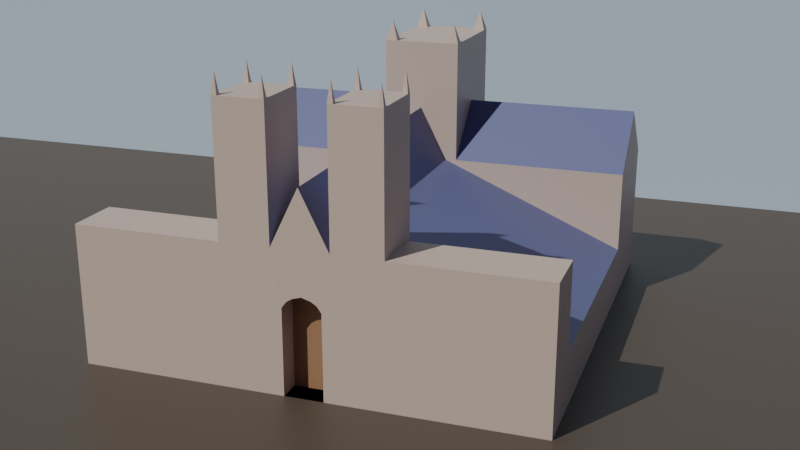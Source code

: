 # Source: S2E26Challenge2_2021_08_26_01_25_22_UTC_.blend  (saved by Blender 2.83.19; exported with 4.5.12 LTS)
import bpy
from mathutils import Matrix  # noqa: F401  (used for matrix-valued properties, if any)

bpy.ops.wm.read_factory_settings(use_empty=True)
scene = bpy.context.scene
scene.name = 'Scene'

# ---- collections
col_collection = bpy.data.collections.new('Collection'); scene.collection.children.link(col_collection)

# ---- materials (node trees are filled in below, after node groups)
mat_castlewalls = bpy.data.materials.new('CastleWalls')
mat_castlewalls.use_transparent_shadow = False
mat_roof = bpy.data.materials.new('Roof')
mat_roof.use_transparent_shadow = False
mat_material_001 = bpy.data.materials.new('Material.001')
mat_material_001.use_transparent_shadow = False
mat_ground = bpy.data.materials.new('Ground')
mat_ground.use_transparent_shadow = False
mat_material_002 = bpy.data.materials.new('Material.002')
mat_material_002.use_transparent_shadow = False

# ---- material node trees
mat_castlewalls.use_nodes = True; mat_castlewalls.node_tree.nodes.clear()
_N = mat_castlewalls.node_tree.nodes; _L = mat_castlewalls.node_tree.links
n0 = _N.new('ShaderNodeBsdfPrincipled'); n0.name = 'Principled BSDF'; n0.location = (10, 300)
n0.distribution = 'GGX'
n0.subsurface_method = 'BURLEY'
n0.inputs[0].default_value = (0.5071, 0.4068, 0.4196, 1.0)
n0.inputs[3].default_value = 1.45
n0.inputs[27].default_value = (0.0, 0.0, 0.0, 1.0)
n0.inputs[28].default_value = 1.0
n1 = _N.new('ShaderNodeOutputMaterial'); n1.name = 'Material Output'; n1.location = (300, 300)
_L.new(n0.outputs[0], n1.inputs[0])
n1.is_active_output = True
mat_roof.use_nodes = True; mat_roof.node_tree.nodes.clear()
_N = mat_roof.node_tree.nodes; _L = mat_roof.node_tree.links
n0 = _N.new('ShaderNodeBsdfPrincipled'); n0.name = 'Principled BSDF'; n0.location = (10, 300)
n0.distribution = 'GGX'
n0.subsurface_method = 'BURLEY'
n0.inputs[0].default_value = (0.09831, 0.1266, 0.3343, 1.0)
n0.inputs[3].default_value = 1.45
n0.inputs[27].default_value = (0.0, 0.0, 0.0, 1.0)
n0.inputs[28].default_value = 1.0
n1 = _N.new('ShaderNodeOutputMaterial'); n1.name = 'Material Output'; n1.location = (300, 300)
_L.new(n0.outputs[0], n1.inputs[0])
n1.is_active_output = True
mat_material_001.use_nodes = True; mat_material_001.node_tree.nodes.clear()
_N = mat_material_001.node_tree.nodes; _L = mat_material_001.node_tree.links
n0 = _N.new('ShaderNodeBsdfPrincipled'); n0.name = 'Principled BSDF'; n0.location = (10, 300)
n0.distribution = 'GGX'
n0.subsurface_method = 'BURLEY'
n0.inputs[0].default_value = (0.2957, 0.1497, 0.0947, 1.0)
n0.inputs[3].default_value = 1.45
n0.inputs[27].default_value = (0.0, 0.0, 0.0, 1.0)
n0.inputs[28].default_value = 1.0
n1 = _N.new('ShaderNodeOutputMaterial'); n1.name = 'Material Output'; n1.location = (300, 300)
_L.new(n0.outputs[0], n1.inputs[0])
n1.is_active_output = True
mat_ground.use_nodes = True; mat_ground.node_tree.nodes.clear()
_N = mat_ground.node_tree.nodes; _L = mat_ground.node_tree.links
n0 = _N.new('ShaderNodeBsdfPrincipled'); n0.name = 'Principled BSDF'; n0.location = (10, 300)
n0.distribution = 'GGX'
n0.subsurface_method = 'BURLEY'
n0.inputs[0].default_value = (0.06372, 0.04733, 0.0433, 1.0)
n0.inputs[3].default_value = 1.45
n0.inputs[27].default_value = (0.0, 0.0, 0.0, 1.0)
n0.inputs[28].default_value = 1.0
n1 = _N.new('ShaderNodeOutputMaterial'); n1.name = 'Material Output'; n1.location = (300, 300)
_L.new(n0.outputs[0], n1.inputs[0])
n1.is_active_output = True
mat_material_002.use_nodes = True; mat_material_002.node_tree.nodes.clear()
_N = mat_material_002.node_tree.nodes; _L = mat_material_002.node_tree.links
n0 = _N.new('ShaderNodeBsdfPrincipled'); n0.name = 'Principled BSDF'; n0.location = (10, 300)
n0.distribution = 'GGX'
n0.subsurface_method = 'BURLEY'
n0.inputs[0].default_value = (0.4378, 0.5466, 0.7613, 1.0)
n0.inputs[3].default_value = 1.45
n0.inputs[27].default_value = (0.0, 0.0, 0.0, 1.0)
n0.inputs[28].default_value = 1.0
n1 = _N.new('ShaderNodeOutputMaterial'); n1.name = 'Material Output'; n1.location = (300, 300)
_L.new(n0.outputs[0], n1.inputs[0])
n1.is_active_output = True

# ---- world
world_world = bpy.data.worlds.new('World'); scene.world = world_world
world_world.use_nodes = True; world_world.node_tree.nodes.clear()
_N = world_world.node_tree.nodes; _L = world_world.node_tree.links
n0 = _N.new('ShaderNodeOutputWorld'); n0.name = 'World Output'; n0.location = (300, 300)
n1 = _N.new('ShaderNodeBackground'); n1.name = 'Background'; n1.location = (10, 300)
n1.inputs[0].default_value = (0.05088, 0.05088, 0.05088, 1.0)
_L.new(n1.outputs[0], n0.inputs[0])
n0.is_active_output = True
world_world.color = (0.05088, 0.05088, 0.05088)
world_world.use_sun_shadow = False
world_world.sun_shadow_jitter_overblur = 0.0

# ---- cameras
cam_camera_001 = bpy.data.cameras.new('Camera.001')

# ---- lights
light_sun = bpy.data.lights.new('Sun', 'SUN')
light_sun.color = (1.0, 0.9866, 0.7951)
light_sun.transmission_factor = 0.0
light_sun.energy = 3.21
light_sun.shadow_soft_size = 0.125

# ---- meshes
me_cube_001 = bpy.data.meshes.new('Cube.001')
me_cube_001.from_pydata([(-15.0, 1.0, -1.0), (-15.0, 1.0, 3.999), (1.0, 1.0, -1.0), (1.0, 1.0, 3.999), (-15.0, 0.0, -1.0), (-15.0, 0.0, 6.019), (1.0, 0.0, -1.0), (1.0, 0.0, 6.019), (-15.0, 8.0, -1.0), (-15.0, 8.0, 3.999), (1.0, 8.0, -1.0), (1.0, 8.0, 3.999), (-0.9827, 1.0, -1.0), (-0.9827, 1.0, 3.999), (-0.9827, 0.0, 6.019), (-0.9827, 0.0, -1.0), (-0.9827, 8.0, -1.0), (-0.9827, 8.0, 3.999), (-10.79, 1.0, -1.0), (-10.79, 0.0, -1.0), (-10.79, 8.0, -1.0), (-10.79, 1.0, 3.999), (-10.79, 0.0, 6.019), (-10.79, 8.0, 3.999), (-12.9, 1.0, -1.0), (-12.9, 0.0, -1.0), (-12.9, 8.0, -1.0), (-11.17, 0.0, 6.019), (-12.9, 0.0, 6.019), (-12.9, 8.0, 5.999), (-10.79, 1.0, 1.017), (-0.9827, 1.0, 1.017), (-10.79, 8.0, 1.017), (-0.9827, 8.0, 1.017), (-0.9827, 2.75, 3.253), (-10.79, 2.75, 3.253), (1.0, 1.457, -1.0), (1.0, 1.457, 3.999), (-15.0, 1.457, -1.0), (-15.0, 1.457, 3.999), (-0.9827, 1.457, 3.999), (-0.9827, 1.457, -1.0), (-10.79, 1.457, 3.999), (-10.79, 1.457, -1.0), (-12.9, 1.457, 5.999), (-12.9, 1.457, -1.0), (-0.9827, 1.457, 1.017), (-10.79, 1.457, 1.017), (1.0, 2.754, -1.0), (-15.0, 2.754, -1.0), (-0.9827, 2.754, 3.999), (-0.9827, 2.754, -1.0), (-10.79, 2.754, 3.999), (-10.79, 2.754, -1.0), (-12.9, 2.754, 5.999), (-12.9, 2.754, -1.0), (-0.9827, 2.754, 1.017), (-10.79, 2.754, 1.017), (1.0, 2.754, 3.999), (-15.0, 2.754, 3.999), (-1.318, 1.0, 3.999), (-1.318, 0.0, 6.019), (-1.318, 8.0, 1.017), (-1.318, 2.75, 3.253), (0.8043, 1.196, 8.624), (-0.9827, 1.196, 8.624), (-0.9827, 2.75, 8.624), (0.8043, 1.457, 8.624), (-0.9827, 2.754, 8.624), (0.8043, 2.559, 8.624), (-1.123, 1.196, 8.624), (-1.318, 2.75, 8.624), (-0.9827, 1.0, 8.624), (1.0, 1.0, 8.624), (1.0, 1.457, 8.624), (-1.318, 1.0, 8.624), (-1.123, 2.557, 8.624), (-0.9814, 2.559, 8.624), (1.0, 2.754, 8.624), (0.8043, 2.754, 8.624), (-1.123, 2.753, 8.624), (1.0, 2.559, 8.624), (1.0, 1.196, 8.624), (0.8043, 1.0, 8.624), (-1.123, 1.0, 8.624), (-1.318, 1.196, 8.624), (-1.318, 2.557, 8.624), (0.8043, 1.196, 8.624), (0.8043, 2.559, 8.624), (-1.123, 1.196, 8.624), (-1.318, 2.75, 8.624), (1.0, 1.0, 8.624), (-1.318, 1.0, 8.624), (-1.123, 2.557, 8.624), (1.0, 2.754, 8.624), (0.8043, 2.754, 8.624), (-1.123, 2.753, 8.624), (1.0, 2.559, 8.624), (1.0, 1.196, 8.624), (0.8043, 1.0, 8.624), (-1.123, 1.0, 8.624), (-1.318, 1.196, 8.624), (-1.318, 2.557, 8.624), (0.9021, 1.098, 9.375), (-1.221, 1.098, 9.375), (-1.221, 2.654, 9.375), (0.9021, 2.657, 9.375), (-15.0, 0.0, 8.583), (-15.0, 1.0, 8.583), (-15.0, 1.457, 8.583), (-12.9, 1.0, 8.583), (-10.79, 1.0, 8.583), (-12.9, 0.0, 8.583), (-10.79, 0.0, 8.583), (-10.79, 1.457, 8.583), (-12.9, 1.457, 8.583), (-11.17, 8.0, 4.359), (-11.17, 1.0, -1.0), (-11.17, 0.0, -1.0), (-11.17, 8.0, -1.0), (-11.17, 1.457, -1.0), (-11.17, 1.457, 4.359), (-11.17, 2.754, -1.0), (-11.17, 2.754, 4.359), (-11.17, 1.0, 8.583), (-11.17, 0.0, 8.583), (-11.17, 1.457, 8.583), (-14.59, 1.0, -1.0), (-14.59, 0.0, -1.0), (-14.59, 8.0, -1.0), (-14.59, 0.0, 6.019), (-14.59, 8.0, 4.389), (-14.59, 1.457, 4.389), (-14.59, 1.457, -1.0), (-14.59, 2.754, 4.389), (-14.59, 2.754, -1.0), (-14.59, 1.0, 8.583), (-14.59, 0.0, 8.583), (-14.59, 1.457, 8.583), (-14.79, 1.228, 9.362), (-10.98, 1.228, 9.362), (0.9997, 1.003, 1.435), (0.997, 0.0, 2.485), (1.0, 8.0, 1.428), (-0.9827, 8.0, 1.428), (1.0, 1.457, 1.428), (1.0, 2.754, 1.428), (-15.0, 0.2395, 5.535), (1.0, 0.3354, -1.0), (-15.0, 0.2395, -1.0), (1.0, 0.2395, 5.535), (-0.9827, 0.2395, -1.0), (-0.9827, 0.2395, 5.535), (-10.79, 0.2395, -1.0), (-10.79, 0.2395, 5.535), (-12.9, 0.2395, -1.0), (-1.318, 0.2395, 5.535), (-15.0, 0.2395, 8.583), (-10.79, 0.2395, 8.583), (-12.9, 0.2395, 8.583), (-11.17, 0.2395, 8.583), (-11.17, 0.2395, -1.0), (-14.59, 0.2395, 8.583), (-14.59, 0.2395, -1.0), (0.9918, 0.326, 2.383), (-15.0, 0.5883, 4.83), (1.0, 0.6843, -1.0), (-15.0, 0.5883, 8.583), (-15.0, 0.5883, -1.0), (1.0, 0.5883, 4.83), (-0.9827, 0.5883, -1.0), (-0.9827, 0.5883, 4.83), (-10.79, 0.5883, -1.0), (-10.79, 0.5883, 4.83), (-12.9, 0.5883, -1.0), (-1.318, 0.5883, 4.83), (-10.79, 0.5883, 8.583), (-12.9, 0.5883, 8.583), (-11.17, 0.5883, 8.583), (-11.17, 0.5883, -1.0), (-14.59, 0.5883, 8.583), (-14.59, 0.5883, -1.0), (0.9918, 0.6749, 2.041), (-15.0, 0.4139, -1.0), (1.0, 0.4139, 5.183), (-0.9827, 0.4139, -1.0), (-0.9827, 0.4139, 5.183), (-10.79, 0.4139, -1.0), (-10.79, 0.4139, 5.183), (-12.9, 0.4139, -1.0), (-1.318, 0.4139, 5.183), (-10.79, 0.4139, 8.583), (-12.9, 0.4139, 8.583), (-11.17, 0.4139, 8.583), (-11.17, 0.4139, -1.0), (-14.59, 0.4139, 8.583), (-14.59, 0.4139, -1.0), (0.99, 0.5191, 2.257), (-15.0, 0.4139, 5.183), (1.0, 0.5098, -1.0), (-15.0, 0.4139, 8.583), (0.1906, 0.0, 2.485), (0.1936, 0.0, -1.0), (0.1853, 0.326, 2.383), (0.1936, 0.3354, -1.0), (0.1835, 0.5191, 2.257), (0.1936, 0.5098, -1.0), (0.1936, 0.6843, -1.0), (0.1853, 0.6749, 2.041)], [(13, 34)], [(168, 165, 1, 0), (146, 48, 10, 143), (21, 42, 114, 111), (151, 148, 6, 15), (164, 150, 7, 142), (144, 17, 11, 143), (135, 49, 8, 129), (50, 58, 11, 17), (49, 59, 9, 8), (63, 62, 32, 35), (48, 51, 16, 10), (16, 20, 23, 32, 62, 33, 17, 144), (153, 151, 15, 19), (150, 152, 14, 7), (161, 153, 19, 118), (119, 116, 23, 20), (123, 52, 23, 116), (51, 53, 20, 16), (156, 154, 22, 61), (134, 54, 29, 131), (129, 131, 29, 26), (163, 155, 25, 128), (122, 55, 26, 119), (121, 44, 115, 126), (60, 63, 35, 21), (42, 21, 30, 47), (50, 17, 33, 56), (13, 40, 46, 31), (52, 42, 47, 57), (117, 24, 45, 120), (173, 21, 111, 176), (12, 18, 43, 41), (39, 1, 108, 109), (2, 12, 41, 36), (0, 1, 39, 38), (13, 3, 73, 83, 72), (127, 0, 38, 133), (141, 2, 36, 145), (23, 52, 57, 32), (40, 50, 56, 46), (120, 45, 55, 122), (132, 44, 54, 134), (41, 43, 53, 51), (121, 42, 52, 123), (36, 41, 51, 48), (38, 39, 59, 49), (63, 60, 75, 85, 86, 71), (133, 38, 49, 135), (145, 36, 48, 146), (58, 50, 68, 79, 78), (152, 156, 61, 14), (34, 33, 62, 63), (65, 64, 67, 69, 77, 76, 70), (3, 37, 74, 82, 73), (37, 58, 78, 81, 74), (60, 13, 72, 84, 75), (34, 63, 71, 66), (64, 65, 72, 83), (67, 64, 82, 74), (65, 70, 84, 72), (71, 86, 105), (70, 85, 104), (77, 69, 79, 68), (70, 76, 86, 85), (69, 81, 106), (84, 75, 92, 100), (80, 76, 77, 68), (81, 69, 67, 74), (81, 78, 106), (80, 71, 105), (84, 70, 104), (76, 80, 105), (75, 84, 104), (76, 80, 96, 93), (70, 84, 100, 89), (71, 80, 96, 90), (78, 81, 97, 94), (69, 81, 97, 88), (70, 85, 101, 89), (86, 71, 90, 102), (64, 82, 98, 87), (79, 78, 94, 95), (76, 86, 102, 93), (75, 85, 101, 92), (73, 83, 99, 91), (69, 79, 95, 88), (82, 73, 91, 98), (83, 64, 87, 99), (82, 64, 103), (78, 79, 106), (86, 76, 105), (85, 75, 104), (83, 73, 103), (79, 69, 106), (73, 82, 103), (64, 83, 103), (162, 157, 107, 137), (160, 159, 112, 125), (136, 110, 115, 138), (126, 124, 140), (132, 39, 109, 138), (130, 28, 112, 137), (27, 22, 113, 125), (147, 5, 107, 157), (28, 27, 125, 112), (110, 124, 126, 115), (158, 160, 125, 113), (44, 121, 123, 54), (43, 120, 122, 53), (18, 117, 120, 43), (42, 121, 126, 114), (53, 122, 119, 20), (54, 123, 116, 29), (26, 29, 116, 119), (155, 161, 118, 25), (5, 130, 137, 107), (44, 132, 138, 115), (136, 138, 139), (159, 162, 137, 112), (45, 133, 135, 55), (39, 132, 134, 59), (24, 127, 133, 45), (149, 163, 128, 4), (8, 9, 131, 129), (59, 134, 131, 9), (55, 135, 129, 26), (114, 126, 140), (109, 108, 139), (138, 109, 139), (111, 114, 140), (108, 136, 139), (124, 111, 140), (37, 145, 146, 58), (3, 141, 145, 37), (16, 144, 143, 10), (197, 164, 203, 205), (58, 146, 143, 11), (6, 148, 204, 202), (183, 196, 163, 149), (192, 195, 162, 159), (189, 194, 161, 155), (191, 193, 160, 158), (198, 147, 157, 200), (193, 192, 159, 160), (195, 200, 157, 162), (186, 190, 156, 152), (22, 154, 158, 113), (196, 189, 155, 163), (190, 188, 154, 156), (194, 187, 153, 161), (184, 186, 152, 150), (187, 185, 151, 153), (197, 184, 150, 164), (185, 199, 148, 151), (4, 5, 147, 149), (12, 2, 166, 170), (141, 3, 169, 182), (18, 12, 170, 172), (3, 13, 171, 169), (117, 18, 172, 179), (60, 21, 173, 175), (127, 24, 174, 181), (13, 60, 175, 171), (136, 108, 167, 180), (124, 110, 177, 178), (1, 165, 167, 108), (111, 124, 178, 176), (24, 117, 179, 174), (110, 136, 180, 177), (0, 127, 181, 168), (2, 141, 182, 166), (188, 173, 176, 191), (183, 198, 165, 168), (149, 147, 198, 183), (154, 188, 191, 158), (170, 166, 199, 185), (182, 169, 184, 197), (172, 170, 185, 187), (169, 171, 186, 184), (179, 172, 187, 194), (175, 173, 188, 190), (181, 174, 189, 196), (171, 175, 190, 186), (180, 167, 200, 195), (178, 177, 192, 193), (165, 198, 200, 167), (176, 178, 193, 191), (174, 179, 194, 189), (177, 180, 195, 192), (168, 181, 196, 183), (166, 182, 208, 207), (204, 203, 201, 202), (206, 205, 203, 204), (207, 208, 205, 206), (199, 166, 207, 206), (148, 199, 206, 204), (182, 197, 205, 208), (164, 142, 201, 203)])
me_cube_001.polygons.foreach_set('material_index', [0, 0, 0, 0, 0, 0, 0, 0, 0, 1, 0, 0, 0, 1, 0, 0, 1, 0, 1, 1, 0, 0, 0, 0, 1, 0, 0, 0, 0, 0, 0, 0, 0, 0, 0, 0, 0, 0, 0, 0, 0, 1, 0, 1, 0, 0, 0, 0, 0, 0, 1, 1, 0, 0, 0, 0, 0, 0, 0, 0, 0, 0, 0, 0, 0, 0, 0, 0, 0, 0, 0, 0, 0, 0, 0, 0, 0, 0, 0, 0, 0, 0, 0, 0, 0, 0, 0, 0, 0, 0, 0, 0, 0, 0, 0, 0, 0, 0, 0, 0, 0, 0, 0, 0, 0, 0, 0, 1, 0, 0, 0, 0, 1, 0, 0, 0, 0, 0, 0, 0, 1, 0, 0, 0, 1, 0, 0, 0, 0, 0, 0, 0, 0, 0, 0, 0, 0, 0, 0, 0, 0, 0, 0, 0, 0, 1, 0, 0, 1, 0, 1, 0, 0, 0, 0, 0, 0, 0, 1, 0, 1, 0, 1, 0, 0, 0, 0, 0, 0, 0, 0, 0, 0, 0, 0, 0, 0, 0, 1, 0, 1, 0, 1, 0, 0, 0, 0, 0, 0, 0, 0, 2, 2, 2, 0, 0, 0, 0])
_uv = me_cube_001.uv_layers.new(name='UVMap')
_uv.uv.foreach_set('vector', [0.375, 0.1985, 0.625, 0.1985, 0.625, 0.25, 0.375, 0.25, 0.4964, 0.5, 0.375, 0.5, 0.375, 0.5, 0.4964, 0.5, 0.8093, 0.5, 0.8093, 0.5, 0.8093, 0.5, 0.8093, 0.5, 0.344, 0.5951, 0.375, 0.5951, 0.375, 0.625, 0.344, 0.625, 0.4964, 0.5951, 0.625, 0.5951, 0.625, 0.625, 0.4964, 0.625, 0.4964, 0.469, 0.625, 0.469, 0.625, 0.5, 0.4964, 0.5, 0.1314, 0.5, 0.125, 0.5, 0.125, 0.5, 0.1314, 0.5, 0.656, 0.5, 0.625, 0.5, 0.625, 0.5, 0.656, 0.5, 0.375, 0.25, 0.625, 0.25, 0.625, 0.25, 0.375, 0.25, 0.6612, 0.5, 0.6612, 0.5, 0.8093, 0.5, 0.8093, 0.5, 0.375, 0.5, 0.344, 0.5, 0.344, 0.5, 0.375, 0.5, 0.344, 0.5, 0.1907, 0.5, 0.625, 0.3157, 0.8093, 0.5, 0.6612, 0.5, 0.656, 0.5, 0.656, 0.5, 0.4955, 0.5, 0.1907, 0.5951, 0.344, 0.5951, 0.344, 0.625, 0.1907, 0.625, 0.625, 0.5951, 0.656, 0.5951, 0.656, 0.625, 0.625, 0.625, 0.1848, 0.5951, 0.1907, 0.5951, 0.1907, 0.625, 0.1848, 0.625, 0.375, 0.3098, 0.625, 0.3098, 0.625, 0.3157, 0.375, 0.3157, 0.8152, 0.5, 0.8093, 0.5, 0.8093, 0.5, 0.8152, 0.5, 0.344, 0.5, 0.1907, 0.5, 0.1907, 0.5, 0.344, 0.5, 0.6612, 0.5951, 0.8093, 0.5951, 0.8093, 0.625, 0.6612, 0.625, 0.8686, 0.5, 0.8421, 0.5, 0.8421, 0.5, 0.8686, 0.5, 0.375, 0.2564, 0.625, 0.2564, 0.625, 0.2829, 0.375, 0.2829, 0.1314, 0.5951, 0.1579, 0.5951, 0.1579, 0.625, 0.1314, 0.625, 0.1848, 0.5, 0.1579, 0.5, 0.1579, 0.5, 0.1848, 0.5, 0.8152, 0.5, 0.8421, 0.5, 0.8421, 0.5, 0.8152, 0.5, 0.6612, 0.5, 0.6612, 0.5, 0.8093, 0.5, 0.8093, 0.5, 0.8093, 0.5, 0.8093, 0.5, 0.8093, 0.5, 0.8093, 0.5, 0.656, 0.5, 0.656, 0.5, 0.656, 0.5, 0.656, 0.5, 0.656, 0.5, 0.656, 0.5, 0.656, 0.5, 0.656, 0.5, 0.8093, 0.5, 0.8093, 0.5, 0.8093, 0.5, 0.8093, 0.5, 0.1848, 0.5, 0.1579, 0.5, 0.1579, 0.5, 0.1848, 0.5, 0.8093, 0.5515, 0.8093, 0.5, 0.8093, 0.5, 0.8093, 0.5515, 0.344, 0.5, 0.1907, 0.5, 0.1907, 0.5, 0.344, 0.5, 0.625, 0.25, 0.625, 0.25, 0.625, 0.25, 0.625, 0.25, 0.375, 0.5, 0.344, 0.5, 0.344, 0.5, 0.375, 0.5, 0.375, 0.25, 0.625, 0.25, 0.625, 0.25, 0.375, 0.25, 0.656, 0.5, 0.625, 0.5, 0.625, 0.5, 0.6281, 0.5, 0.656, 0.5, 0.1314, 0.5, 0.125, 0.5, 0.125, 0.5, 0.1314, 0.5, 0.4964, 0.5, 0.375, 0.5, 0.375, 0.5, 0.4964, 0.5, 0.8093, 0.5, 0.8093, 0.5, 0.8093, 0.5, 0.8093, 0.5, 0.656, 0.5, 0.656, 0.5, 0.656, 0.5, 0.656, 0.5, 0.1848, 0.5, 0.1579, 0.5, 0.1579, 0.5, 0.1848, 0.5, 0.8686, 0.5, 0.8421, 0.5, 0.8421, 0.5, 0.8686, 0.5, 0.344, 0.5, 0.1907, 0.5, 0.1907, 0.5, 0.344, 0.5, 0.8152, 0.5, 0.8093, 0.5, 0.8093, 0.5, 0.8152, 0.5, 0.375, 0.5, 0.344, 0.5, 0.344, 0.5, 0.375, 0.5, 0.375, 0.25, 0.625, 0.25, 0.625, 0.25, 0.375, 0.25, 0.6612, 0.5, 0.6612, 0.5, 0.6612, 0.5, 0.6612, 0.5, 0.6612, 0.5, 0.6612, 0.5, 0.1314, 0.5, 0.125, 0.5, 0.125, 0.5, 0.1314, 0.5, 0.4964, 0.5, 0.375, 0.5, 0.375, 0.5, 0.4964, 0.5, 0.625, 0.5, 0.656, 0.5, 0.656, 0.5, 0.6281, 0.5, 0.625, 0.5, 0.656, 0.5951, 0.6612, 0.5951, 0.6612, 0.625, 0.656, 0.625, 0.656, 0.5, 0.656, 0.5, 0.6612, 0.5, 0.6612, 0.5, 0.656, 0.5, 0.6281, 0.5, 0.6281, 0.5, 0.6281, 0.5, 0.656, 0.5, 0.6582, 0.5, 0.6582, 0.5, 0.625, 0.5, 0.625, 0.5, 0.625, 0.5, 0.625, 0.5, 0.625, 0.5, 0.625, 0.5, 0.625, 0.5, 0.625, 0.5, 0.625, 0.5, 0.625, 0.5, 0.6612, 0.5, 0.656, 0.5, 0.656, 0.5, 0.6582, 0.5, 0.6612, 0.5, 0.656, 0.5, 0.6612, 0.5, 0.6612, 0.5, 0.656, 0.5, 0.6281, 0.5, 0.656, 0.5, 0.656, 0.5, 0.6281, 0.5, 0.6281, 0.5, 0.6281, 0.5, 0.625, 0.5, 0.625, 0.5, 0.656, 0.5, 0.6582, 0.5, 0.6582, 0.5, 0.656, 0.5, 0.6612, 0.5, 0.6612, 0.5, 0.6612, 0.5, 0.6582, 0.5, 0.6612, 0.5, 0.6582, 0.5, 0.656, 0.5, 0.6281, 0.5, 0.6281, 0.5, 0.656, 0.5, 0.6582, 0.5, 0.6582, 0.5, 0.6612, 0.5, 0.6612, 0.5, 0.6281, 0.5, 0.625, 0.5, 0.6281, 0.5, 0.6582, 0.5, 0.6612, 0.5, 0.6612, 0.5, 0.6582, 0.5, 0.6582, 0.5, 0.6582, 0.5, 0.656, 0.5, 0.656, 0.5, 0.625, 0.5, 0.6281, 0.5, 0.6281, 0.5, 0.625, 0.5, 0.625, 0.5, 0.625, 0.5, 0.625, 0.5, 0.6582, 0.5, 0.6612, 0.5, 0.6582, 0.5, 0.6582, 0.5, 0.6582, 0.5, 0.6582, 0.5, 0.6582, 0.5, 0.6582, 0.5, 0.6582, 0.5, 0.6612, 0.5, 0.6582, 0.5, 0.6612, 0.5, 0.6582, 0.5, 0.6582, 0.5, 0.6582, 0.5, 0.6582, 0.5, 0.6582, 0.5, 0.6582, 0.5, 0.6582, 0.5, 0.6582, 0.5, 0.6612, 0.5, 0.6582, 0.5, 0.6582, 0.5, 0.6612, 0.5, 0.625, 0.5, 0.625, 0.5, 0.625, 0.5, 0.625, 0.5, 0.6281, 0.5, 0.625, 0.5, 0.625, 0.5, 0.6281, 0.5, 0.6582, 0.5, 0.6612, 0.5, 0.6612, 0.5, 0.6582, 0.5, 0.6612, 0.5, 0.6612, 0.5, 0.6612, 0.5, 0.6612, 0.5, 0.6281, 0.5, 0.625, 0.5, 0.625, 0.5, 0.6281, 0.5, 0.6281, 0.5, 0.625, 0.5, 0.625, 0.5, 0.6281, 0.5, 0.6582, 0.5, 0.6612, 0.5, 0.6612, 0.5, 0.6582, 0.5, 0.6612, 0.5, 0.6612, 0.5, 0.6612, 0.5, 0.6612, 0.5, 0.625, 0.5, 0.6281, 0.5, 0.6281, 0.5, 0.625, 0.5, 0.6281, 0.5, 0.6281, 0.5, 0.6281, 0.5, 0.6281, 0.5, 0.625, 0.5, 0.625, 0.5, 0.625, 0.5, 0.625, 0.5, 0.6281, 0.5, 0.6281, 0.5, 0.6281, 0.5, 0.6281, 0.5, 0.625, 0.5, 0.6281, 0.5, 0.625, 0.5, 0.625, 0.5, 0.6281, 0.5, 0.625, 0.5, 0.6612, 0.5, 0.6582, 0.5, 0.6612, 0.5, 0.6612, 0.5, 0.6612, 0.5, 0.6612, 0.5, 0.6281, 0.5, 0.625, 0.5, 0.6281, 0.5, 0.6281, 0.5, 0.6281, 0.5, 0.6281, 0.5, 0.625, 0.5, 0.625, 0.5, 0.625, 0.5, 0.6281, 0.5, 0.6281, 0.5, 0.6281, 0.5, 0.8686, 0.5951, 0.875, 0.5951, 0.875, 0.625, 0.8686, 0.625, 0.8152, 0.5951, 0.8421, 0.5951, 0.8421, 0.625, 0.8152, 0.625, 0.8686, 0.5, 0.8421, 0.5, 0.8421, 0.5, 0.8686, 0.5, 0.8152, 0.5, 0.8152, 0.5, 0.8152, 0.5, 0.8686, 0.5, 0.875, 0.5, 0.875, 0.5, 0.8686, 0.5, 0.0, 0.0, 0.0, 0.0, 0.0, 0.0, 0.0, 0.0, 0.0, 0.0, 0.0, 0.0, 0.0, 0.0, 0.0, 0.0, 0.625, 0.1549, 0.625, 0.125, 0.625, 0.125, 0.625, 0.1549, 0.0, 0.0, 0.0, 0.0, 0.0, 0.0, 0.0, 0.0, 0.8421, 0.5, 0.8152, 0.5, 0.8152, 0.5, 0.8421, 0.5, 0.8093, 0.5951, 0.8152, 0.5951, 0.8152, 0.625, 0.8093, 0.625, 0.8421, 0.5, 0.8152, 0.5, 0.8152, 0.5, 0.8421, 0.5, 0.1907, 0.5, 0.1848, 0.5, 0.1848, 0.5, 0.1907, 0.5, 0.1907, 0.5, 0.1848, 0.5, 0.1848, 0.5, 0.1907, 0.5, 0.8093, 0.5, 0.8152, 0.5, 0.8152, 0.5, 0.8093, 0.5, 0.1907, 0.5, 0.1848, 0.5, 0.1848, 0.5, 0.1907, 0.5, 0.8421, 0.5, 0.8152, 0.5, 0.8152, 0.5, 0.8421, 0.5, 0.375, 0.2829, 0.625, 0.2829, 0.625, 0.3098, 0.375, 0.3098, 0.1579, 0.5951, 0.1848, 0.5951, 0.1848, 0.625, 0.1579, 0.625, 0.0, 0.0, 0.0, 0.0, 0.0, 0.0, 0.0, 0.0, 0.8421, 0.5, 0.8686, 0.5, 0.8686, 0.5, 0.8421, 0.5, 0.8686, 0.5, 0.8686, 0.5, 0.8686, 0.5, 0.8421, 0.5951, 0.8686, 0.5951, 0.8686, 0.625, 0.8421, 0.625, 0.1579, 0.5, 0.1314, 0.5, 0.1314, 0.5, 0.1579, 0.5, 0.875, 0.5, 0.8686, 0.5, 0.8686, 0.5, 0.875, 0.5, 0.1579, 0.5, 0.1314, 0.5, 0.1314, 0.5, 0.1579, 0.5, 0.125, 0.5951, 0.1314, 0.5951, 0.1314, 0.625, 0.125, 0.625, 0.375, 0.25, 0.625, 0.25, 0.625, 0.2564, 0.375, 0.2564, 0.875, 0.5, 0.8686, 0.5, 0.8686, 0.5, 0.875, 0.5, 0.1579, 0.5, 0.1314, 0.5, 0.1314, 0.5, 0.1579, 0.5, 0.8093, 0.5, 0.8152, 0.5, 0.8093, 0.5, 0.625, 0.25, 0.625, 0.25, 0.625, 0.25, 0.8686, 0.5, 0.875, 0.5, 0.8686, 0.5, 0.8093, 0.5, 0.8093, 0.5, 0.8093, 0.5, 0.875, 0.5, 0.8686, 0.5, 0.875, 0.5, 0.8152, 0.5, 0.8093, 0.5, 0.8152, 0.5, 0.625, 0.5, 0.4964, 0.5, 0.4964, 0.5, 0.625, 0.5, 0.625, 0.5, 0.4964, 0.5, 0.4964, 0.5, 0.625, 0.5, 0.375, 0.469, 0.4964, 0.469, 0.4964, 0.5, 0.375, 0.5, 0.4964, 0.5733, 0.4964, 0.5951, 0.4964, 0.5951, 0.4964, 0.5733, 0.625, 0.5, 0.4964, 0.5, 0.4964, 0.5, 0.625, 0.5, 0.375, 0.625, 0.375, 0.5951, 0.375, 0.5951, 0.375, 0.625, 0.125, 0.5733, 0.1314, 0.5733, 0.1314, 0.5951, 0.125, 0.5951, 0.8421, 0.5733, 0.8686, 0.5733, 0.8686, 0.5951, 0.8421, 0.5951, 0.1579, 0.5733, 0.1848, 0.5733, 0.1848, 0.5951, 0.1579, 0.5951, 0.8093, 0.5733, 0.8152, 0.5733, 0.8152, 0.5951, 0.8093, 0.5951, 0.625, 0.1767, 0.625, 0.1549, 0.625, 0.1549, 0.625, 0.1767, 0.8152, 0.5733, 0.8421, 0.5733, 0.8421, 0.5951, 0.8152, 0.5951, 0.8686, 0.5733, 0.875, 0.5733, 0.875, 0.5951, 0.8686, 0.5951, 0.656, 0.5733, 0.6612, 0.5733, 0.6612, 0.5951, 0.656, 0.5951, 0.8093, 0.625, 0.8093, 0.5951, 0.8093, 0.5951, 0.8093, 0.625, 0.1314, 0.5733, 0.1579, 0.5733, 0.1579, 0.5951, 0.1314, 0.5951, 0.6612, 0.5733, 0.8093, 0.5733, 0.8093, 0.5951, 0.6612, 0.5951, 0.1848, 0.5733, 0.1907, 0.5733, 0.1907, 0.5951, 0.1848, 0.5951, 0.625, 0.5733, 0.656, 0.5733, 0.656, 0.5951, 0.625, 0.5951, 0.1907, 0.5733, 0.344, 0.5733, 0.344, 0.5951, 0.1907, 0.5951, 0.4964, 0.5733, 0.625, 0.5733, 0.625, 0.5951, 0.4964, 0.5951, 0.344, 0.5733, 0.375, 0.5733, 0.375, 0.5951, 0.344, 0.5951, 0.375, 0.125, 0.625, 0.125, 0.625, 0.1549, 0.375, 0.1549, 0.344, 0.5, 0.375, 0.5, 0.375, 0.5515, 0.344, 0.5515, 0.4964, 0.5, 0.625, 0.5, 0.625, 0.5515, 0.4964, 0.5515, 0.1907, 0.5, 0.344, 0.5, 0.344, 0.5515, 0.1907, 0.5515, 0.625, 0.5, 0.656, 0.5, 0.656, 0.5515, 0.625, 0.5515, 0.1848, 0.5, 0.1907, 0.5, 0.1907, 0.5515, 0.1848, 0.5515, 0.6612, 0.5, 0.8093, 0.5, 0.8093, 0.5515, 0.6612, 0.5515, 0.1314, 0.5, 0.1579, 0.5, 0.1579, 0.5515, 0.1314, 0.5515, 0.656, 0.5, 0.6612, 0.5, 0.6612, 0.5515, 0.656, 0.5515, 0.8686, 0.5, 0.875, 0.5, 0.875, 0.5515, 0.8686, 0.5515, 0.8152, 0.5, 0.8421, 0.5, 0.8421, 0.5515, 0.8152, 0.5515, 0.625, 0.25, 0.625, 0.1985, 0.625, 0.1985, 0.625, 0.25, 0.8093, 0.5, 0.8152, 0.5, 0.8152, 0.5515, 0.8093, 0.5515, 0.1579, 0.5, 0.1848, 0.5, 0.1848, 0.5515, 0.1579, 0.5515, 0.8421, 0.5, 0.8686, 0.5, 0.8686, 0.5515, 0.8421, 0.5515, 0.125, 0.5, 0.1314, 0.5, 0.1314, 0.5515, 0.125, 0.5515, 0.375, 0.5, 0.4964, 0.5, 0.4964, 0.5515, 0.375, 0.5515, 0.8093, 0.5733, 0.8093, 0.5515, 0.8093, 0.5515, 0.8093, 0.5733, 0.375, 0.1767, 0.625, 0.1767, 0.625, 0.1985, 0.375, 0.1985, 0.375, 0.1549, 0.625, 0.1549, 0.625, 0.1767, 0.375, 0.1767, 0.8093, 0.5951, 0.8093, 0.5733, 0.8093, 0.5733, 0.8093, 0.5951, 0.344, 0.5515, 0.375, 0.5515, 0.375, 0.5733, 0.344, 0.5733, 0.4964, 0.5515, 0.625, 0.5515, 0.625, 0.5733, 0.4964, 0.5733, 0.1907, 0.5515, 0.344, 0.5515, 0.344, 0.5733, 0.1907, 0.5733, 0.625, 0.5515, 0.656, 0.5515, 0.656, 0.5733, 0.625, 0.5733, 0.1848, 0.5515, 0.1907, 0.5515, 0.1907, 0.5733, 0.1848, 0.5733, 0.6612, 0.5515, 0.8093, 0.5515, 0.8093, 0.5733, 0.6612, 0.5733, 0.1314, 0.5515, 0.1579, 0.5515, 0.1579, 0.5733, 0.1314, 0.5733, 0.656, 0.5515, 0.6612, 0.5515, 0.6612, 0.5733, 0.656, 0.5733, 0.8686, 0.5515, 0.875, 0.5515, 0.875, 0.5733, 0.8686, 0.5733, 0.8152, 0.5515, 0.8421, 0.5515, 0.8421, 0.5733, 0.8152, 0.5733, 0.625, 0.1985, 0.625, 0.1767, 0.625, 0.1767, 0.625, 0.1985, 0.8093, 0.5515, 0.8152, 0.5515, 0.8152, 0.5733, 0.8093, 0.5733, 0.1579, 0.5515, 0.1848, 0.5515, 0.1848, 0.5733, 0.1579, 0.5733, 0.8421, 0.5515, 0.8686, 0.5515, 0.8686, 0.5733, 0.8421, 0.5733, 0.125, 0.5515, 0.1314, 0.5515, 0.1314, 0.5733, 0.125, 0.5733, 0.375, 0.5515, 0.4964, 0.5515, 0.4964, 0.5515, 0.375, 0.5515, 0.375, 0.5951, 0.4964, 0.5951, 0.4964, 0.625, 0.375, 0.625, 0.375, 0.5733, 0.4964, 0.5733, 0.4964, 0.5951, 0.375, 0.5951, 0.375, 0.5515, 0.4964, 0.5515, 0.4964, 0.5733, 0.375, 0.5733, 0.375, 0.5733, 0.375, 0.5515, 0.375, 0.5515, 0.375, 0.5733, 0.375, 0.5951, 0.375, 0.5733, 0.375, 0.5733, 0.375, 0.5951, 0.4964, 0.5515, 0.4964, 0.5733, 0.4964, 0.5733, 0.4964, 0.5515, 0.4964, 0.5951, 0.4964, 0.625, 0.4964, 0.625, 0.4964, 0.5951])
me_cube_001.materials.append(mat_castlewalls)
me_cube_001.materials.append(mat_roof)
me_cube_001.materials.append(mat_material_001)
me_cube_001.use_remesh_fix_poles = True
me_cube_001.use_remesh_preserve_attributes = False
me_cube_001.use_mirror_vertex_groups = False
me_cube_001.update()
me_plane = bpy.data.meshes.new('Plane')
me_plane.from_pydata([(-1.0, -1.0, 0.0), (1.0, -1.0, 0.0), (-1.0, 1.0, 0.0), (1.0, 1.0, 0.0)], [], [(0, 1, 3, 2)])
_uv = me_plane.uv_layers.new(name='UVMap')
_uv.uv.foreach_set('vector', [0.0, 0.0, 1.0, 0.0, 1.0, 1.0, 0.0, 1.0])
me_plane.materials.append(mat_ground)
me_plane.use_remesh_fix_poles = True
me_plane.use_remesh_preserve_attributes = False
me_plane.use_mirror_vertex_groups = False
me_plane.update()
me_plane_001 = bpy.data.meshes.new('Plane.001')
me_plane_001.from_pydata([(-1.0, -1.0, 0.0), (1.0, -1.0, 0.0), (-1.0, 1.0, 0.0), (1.0, 1.0, 0.0)], [], [(0, 1, 3, 2)])
_uv = me_plane_001.uv_layers.new(name='UVMap')
_uv.uv.foreach_set('vector', [0.0, 0.0, 1.0, 0.0, 1.0, 1.0, 0.0, 1.0])
me_plane_001.materials.append(mat_material_002)
me_plane_001.use_remesh_fix_poles = True
me_plane_001.use_remesh_preserve_attributes = False
me_plane_001.use_mirror_vertex_groups = False
me_plane_001.update()

# ---- objects
ob_cathedral = bpy.data.objects.new('Cathedral', me_cube_001)
ob_main_light = bpy.data.objects.new('Main Light', light_sun)
ob_camera = bpy.data.objects.new('Camera', cam_camera_001)
ob_ground = bpy.data.objects.new('Ground', me_plane)
ob_plane_001 = bpy.data.objects.new('Plane.001', me_plane_001)

# ---- transforms, parenting, visibility, modifiers, constraints
ob_cathedral.location = (0.0, 0.0, 1.0)
ob_cathedral.lineart.crease_threshold = 0.0
_m = ob_cathedral.modifiers.new('Mirror', 'MIRROR')
_m.use_axis = (False, True, False)
_m.use_clip = True
ob_main_light.location = (14.42, -13.83, 12.28)
ob_main_light.rotation_euler = (0.7144, 0.3291, 0.6646)
ob_main_light.lineart.crease_threshold = 0.0
ob_camera.location = (29.99, 13.37, 16.4)
ob_camera.rotation_euler = (1.25, -4.029e-06, 1.907)
ob_camera.lineart.crease_threshold = 0.0
ob_ground.location = (0.0, 0.0, 0.0)
ob_ground.scale = (119.0, 119.0, 119.0)
ob_ground.lineart.crease_threshold = 0.0
ob_plane_001.location = (-24.77, 1.692, 9.945e-05)
ob_plane_001.rotation_euler = (-0.0, 1.571, 0.0)
ob_plane_001.scale = (-51.99, -51.99, -51.99)
ob_plane_001.lineart.crease_threshold = 0.0

# ---- collection membership
col_collection.objects.link(ob_cathedral)
col_collection.objects.link(ob_main_light)
col_collection.objects.link(ob_camera)
col_collection.objects.link(ob_ground)
col_collection.objects.link(ob_plane_001)

# ---- scene / render settings (as saved in the file)
scene.camera = ob_camera
scene.frame_start = 1; scene.frame_end = 250; scene.frame_set(1)
scene.render.engine = 'BLENDER_EEVEE_NEXT'
scene.cycles.use_denoising = False
scene.cycles.samples = 128
scene.cycles.sampling_pattern = 'TABULATED_SOBOL'
scene.cycles.use_adaptive_sampling = False
scene.cycles.use_light_tree = False
scene.view_settings.view_transform = 'Filmic'
bpy.context.view_layer.update()

